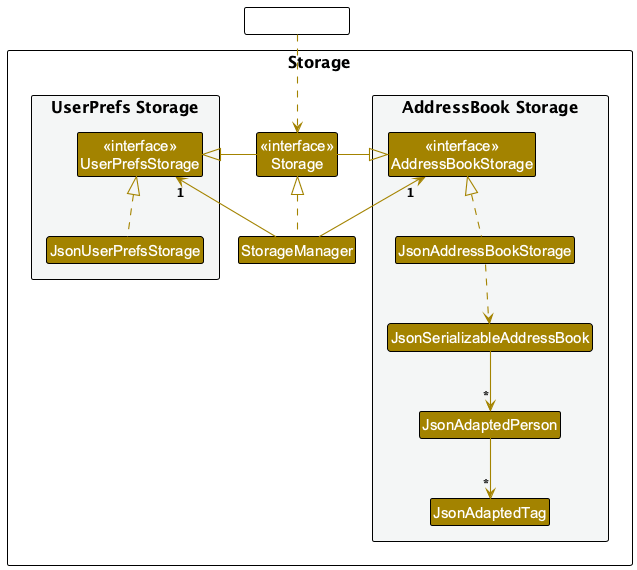

The diagram above was rendered by PlantUML. Its source (embedded in the PNG):
@startuml
' TutBook Storage Component Class Diagram
' Handles persistence of tuition centre data to JSON files
' Stores: Students, Tutors, Parents, TuitionClasses, ClassSessions with relationships preserved
' Ensures bidirectional relationships are maintained across save/load cycles
!include style.puml
skinparam arrowThickness 1.1
skinparam arrowColor STORAGE_COLOR
skinparam classBackgroundColor STORAGE_COLOR

package Storage as StoragePackage {

package "UserPrefs Storage" #F4F6F6{
Class "<<interface>>\nUserPrefsStorage" as UserPrefsStorage
Class JsonUserPrefsStorage
}

Class "<<interface>>\nStorage" as Storage
Class StorageManager

package "AddressBook Storage" #F4F6F6{
Class "<<interface>>\nAddressBookStorage" as AddressBookStorage
Class JsonAddressBookStorage
Class JsonSerializableAddressBook
Class JsonAdaptedPerson
Class JsonAdaptedTag
}

}

Class HiddenOutside #FFFFFF
HiddenOutside ..> Storage

StorageManager .up.|> Storage
StorageManager -up-> "1" UserPrefsStorage
StorageManager -up-> "1" AddressBookStorage

Storage -left-|> UserPrefsStorage
Storage -right-|> AddressBookStorage

JsonUserPrefsStorage .up.|> UserPrefsStorage
JsonAddressBookStorage .up.|> AddressBookStorage
JsonAddressBookStorage ..> JsonSerializableAddressBook
JsonSerializableAddressBook --> "*" JsonAdaptedPerson
JsonAdaptedPerson --> "*" JsonAdaptedTag

@enduml